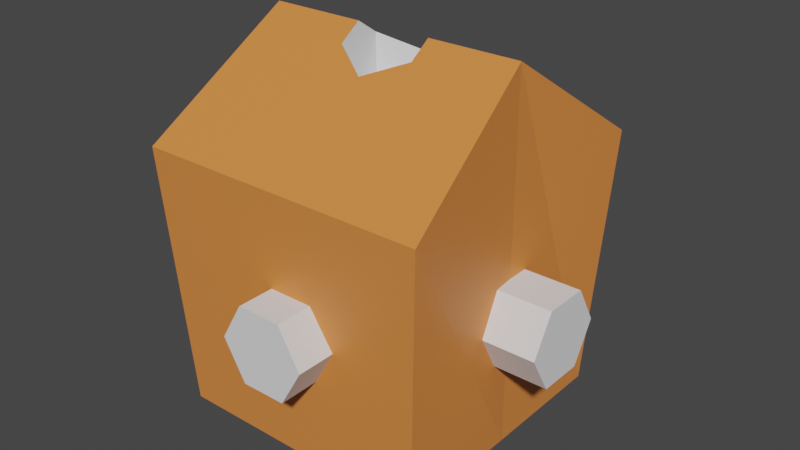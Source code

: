 # Source: test_building.blend  (saved by Blender 3.3.6; exported with 4.5.12 LTS)
import bpy
from mathutils import Matrix  # noqa: F401  (used for matrix-valued properties, if any)

bpy.ops.wm.read_factory_settings(use_empty=True)
scene = bpy.context.scene
scene.name = 'Scene'

# ---- collections
col_collection = bpy.data.collections.new('Collection'); scene.collection.children.link(col_collection)

# ---- materials (node trees are filled in below, after node groups)
mat_material = bpy.data.materials.new('Material')
mat_material.alpha_threshold = 0.0
mat_material.use_transparent_shadow = False
mat_material.roughness = 0.5
mat_material.line_color = (0.0, 0.0, 0.0, 1.0)

# ---- material node trees
mat_material.use_nodes = True; mat_material.node_tree.nodes.clear()
_N = mat_material.node_tree.nodes; _L = mat_material.node_tree.links
n0 = _N.new('ShaderNodeOutputMaterial'); n0.name = 'Material Output'; n0.location = (300, 300)
n1 = _N.new('ShaderNodeBsdfPrincipled'); n1.name = 'Principled BSDF'; n1.location = (10, 300)
n1.distribution = 'GGX'
n1.subsurface_method = 'RANDOM_WALK_SKIN'
n1.inputs[0].default_value = (0.8, 0.2505, 0.05629, 1.0)
n1.inputs[3].default_value = 1.45
n1.inputs[27].default_value = (0.0, 0.0, 0.0, 1.0)
n1.inputs[28].default_value = 1.0
_L.new(n1.outputs[0], n0.inputs[0])
n0.is_active_output = True

# ---- world
world_world = bpy.data.worlds.new('World'); scene.world = world_world
world_world.use_nodes = True; world_world.node_tree.nodes.clear()
_N = world_world.node_tree.nodes; _L = world_world.node_tree.links
n0 = _N.new('ShaderNodeOutputWorld'); n0.name = 'World Output'; n0.location = (300, 300)
n1 = _N.new('ShaderNodeBackground'); n1.name = 'Background'; n1.location = (10, 300)
n1.inputs[0].default_value = (0.05088, 0.05088, 0.05088, 1.0)
_L.new(n1.outputs[0], n0.inputs[0])
n0.is_active_output = True
world_world.color = (0.05088, 0.05088, 0.05088)
world_world.use_sun_shadow = False
world_world.sun_shadow_jitter_overblur = 0.0

# ---- meshes
me_cube = bpy.data.meshes.new('Cube')
me_cube.from_pydata([(1.108, 1.108, 1.0), (1.0, 1.0, -1.0), (0.02445, 0.3333, 1.253), (1.108, -1.108, 1.0), (1.0, -1.0, -1.0), (-0.2642, 0.1667, 1.248), (-1.108, 1.108, 1.0), (-1.0, 1.0, -1.0), (-0.2642, -0.1667, 1.248), (-1.108, -1.108, 1.0), (-1.0, -1.0, -1.0), (0.02445, -0.3333, 1.253), (-1.0, 0.0, -1.0), (1.0, 0.0, 1.751), (0.3131, -0.1667, 1.258), (-1.0, 0.0, 1.751), (1.0, 0.0, -1.0), (0.3131, 0.1667, 1.258), (-0.271, -0.1667, 1.638), (-0.273, 0.0, 1.751), (0.0197, -0.3333, 1.525), (0.3045, 0.0, 1.751), (0.3064, -0.1667, 1.638), (-0.271, 0.1667, 1.638), (0.0197, 0.3333, 1.525), (0.3064, 0.1667, 1.638)], [], [(19, 15, 9, 3, 13, 21, 22, 20, 18), (4, 3, 9, 10), (12, 15, 6, 7), (12, 16, 4, 10), (16, 13, 3, 4), (7, 6, 0, 1), (1, 0, 13, 16), (7, 1, 16, 12), (10, 9, 15, 12), (21, 13, 0, 6, 15, 19, 23, 24, 25), (5, 2, 24, 23), (19, 18, 8, 5, 23), (20, 11, 8, 18), (22, 14, 11, 20), (2, 5, 8, 11, 14, 17), (17, 14, 22, 21, 25), (2, 17, 25, 24)])
me_cube.polygons.foreach_set('material_index', [0, 0, 0, 0, 0, 0, 0, 0, 0, 0, 1, 1, 1, 1, 1, 1, 1])
_uv = me_cube.uv_layers.new(name='UVMap')
_uv.uv.foreach_set('vector', [0.7841, 0.625, 0.875, 0.625, 0.875, 0.75, 0.625, 0.75, 0.625, 0.625, 0.7119, 0.625, 0.7121, 0.6438, 0.7476, 0.6626, 0.7835, 0.6438, 0.375, 0.75, 0.625, 0.75, 0.625, 1.0, 0.375, 1.0, 0.375, 0.125, 0.625, 0.125, 0.625, 0.25, 0.375, 0.25, 0.125, 0.625, 0.375, 0.625, 0.375, 0.75, 0.125, 0.75, 0.375, 0.625, 0.625, 0.625, 0.625, 0.75, 0.375, 0.75, 0.375, 0.25, 0.625, 0.25, 0.625, 0.5, 0.375, 0.5, 0.375, 0.5, 0.625, 0.5, 0.625, 0.625, 0.375, 0.625, 0.125, 0.5, 0.375, 0.5, 0.375, 0.625, 0.125, 0.625, 0.375, 0.0, 0.625, 0.0, 0.625, 0.125, 0.375, 0.125, 0.7119, 0.625, 0.625, 0.625, 0.625, 0.5, 0.875, 0.5, 0.875, 0.625, 0.7841, 0.625, 0.7835, 0.6062, 0.7476, 0.5874, 0.7121, 0.6062, 0.8333, 1.0, 1.0, 1.0, 1.0, 0.9495, 0.8333, 0.9276, 0.75, 0.9067, 0.6667, 0.9276, 0.6667, 1.0, 0.8333, 1.0, 0.8333, 0.9276, 0.5, 0.9495, 0.5, 1.0, 0.6667, 1.0, 0.6667, 0.9276, 0.3333, 0.9295, 0.3333, 1.0, 0.5, 1.0, 0.5, 0.9495, 0.25, 0.49, 0.4578, 0.37, 0.4578, 0.13, 0.25, 0.01, 0.04215, 0.13, 0.04215, 0.37, 0.1667, 1.0, 0.3333, 1.0, 0.3333, 0.9295, 0.25, 0.9085, 0.1667, 0.9295, -8.941e-08, 1.0, 0.1667, 1.0, 0.1667, 0.9295, -8.941e-08, 0.9495])
me_cube.materials.append(mat_material)
me_cube.materials.append(None)
me_cube.use_mirror_vertex_groups = False
me_cube.update()
me_cylinder = bpy.data.meshes.new('Cylinder')
me_cylinder.from_pydata([(0.0, 1.0, -1.0), (0.0, 1.0, 1.0), (0.866, 0.5, -1.0), (0.866, 0.5, 1.0), (0.866, -0.5, -1.0), (0.866, -0.5, 1.0), (0.0, -1.0, -1.0), (0.0, -1.0, 1.0), (-0.866, -0.5, -1.0), (-0.866, -0.5, 1.0), (-0.866, 0.5, -1.0), (-0.866, 0.5, 1.0)], [], [(0, 1, 3, 2), (2, 3, 5, 4), (4, 5, 7, 6), (6, 7, 9, 8), (3, 1, 11, 9, 7, 5), (8, 9, 11, 10), (10, 11, 1, 0), (0, 2, 4, 6, 8, 10)])
_uv = me_cylinder.uv_layers.new(name='UVMap')
_uv.uv.foreach_set('vector', [1.0, 0.5, 1.0, 1.0, 0.8333, 1.0, 0.8333, 0.5, 0.8333, 0.5, 0.8333, 1.0, 0.6667, 1.0, 0.6667, 0.5, 0.6667, 0.5, 0.6667, 1.0, 0.5, 1.0, 0.5, 0.5, 0.5, 0.5, 0.5, 1.0, 0.3333, 1.0, 0.3333, 0.5, 0.4578, 0.37, 0.25, 0.49, 0.04215, 0.37, 0.04215, 0.13, 0.25, 0.01, 0.4578, 0.13, 0.3333, 0.5, 0.3333, 1.0, 0.1667, 1.0, 0.1667, 0.5, 0.1667, 0.5, 0.1667, 1.0, -8.941e-08, 1.0, -8.941e-08, 0.5, 0.75, 0.49, 0.9578, 0.37, 0.9578, 0.13, 0.75, 0.01, 0.5422, 0.13, 0.5422, 0.37])
me_cylinder.update()
me_cylinder_002 = bpy.data.meshes.new('Cylinder.002')
me_cylinder_002.from_pydata([(0.0, 1.0, -1.0), (0.0, 1.0, 1.0), (0.866, 0.5, -1.0), (0.866, 0.5, 1.0), (0.866, -0.5, -1.0), (0.866, -0.5, 1.0), (0.0, -1.0, -1.0), (0.0, -1.0, 1.0), (-0.866, -0.5, -1.0), (-0.866, -0.5, 1.0), (-0.866, 0.5, -1.0), (-0.866, 0.5, 1.0)], [], [(0, 1, 3, 2), (2, 3, 5, 4), (4, 5, 7, 6), (6, 7, 9, 8), (3, 1, 11, 9, 7, 5), (8, 9, 11, 10), (10, 11, 1, 0), (0, 2, 4, 6, 8, 10)])
_uv = me_cylinder_002.uv_layers.new(name='UVMap')
_uv.uv.foreach_set('vector', [1.0, 0.5, 1.0, 1.0, 0.8333, 1.0, 0.8333, 0.5, 0.8333, 0.5, 0.8333, 1.0, 0.6667, 1.0, 0.6667, 0.5, 0.6667, 0.5, 0.6667, 1.0, 0.5, 1.0, 0.5, 0.5, 0.5, 0.5, 0.5, 1.0, 0.3333, 1.0, 0.3333, 0.5, 0.4578, 0.37, 0.25, 0.49, 0.04215, 0.37, 0.04215, 0.13, 0.25, 0.01, 0.4578, 0.13, 0.3333, 0.5, 0.3333, 1.0, 0.1667, 1.0, 0.1667, 0.5, 0.1667, 0.5, 0.1667, 1.0, -8.941e-08, 1.0, -8.941e-08, 0.5, 0.75, 0.49, 0.9578, 0.37, 0.9578, 0.13, 0.75, 0.01, 0.5422, 0.13, 0.5422, 0.37])
me_cylinder_002.update()

# ---- objects
ob_cube = bpy.data.objects.new('Cube', me_cube)
ob_cylinder = bpy.data.objects.new('Cylinder', me_cylinder)
ob_cylinder_001 = bpy.data.objects.new('Cylinder.001', me_cylinder_002)

# ---- transforms, parenting, visibility, modifiers, constraints
ob_cube.location = (0.0, 0.0, 0.0)
ob_cube.scale = (3.0, 3.0, 3.0)
ob_cube.lock_rotations_4d = False
ob_cube.empty_display_type = 'ARROWS'
ob_cube.lineart.crease_threshold = 0.0
ob_cylinder.location = (0.2314, 0.0, 0.0)
ob_cylinder.rotation_euler = (-0.0, 1.571, 0.0)
ob_cylinder.scale = (1.0, 1.0, 4.042)
ob_cylinder_001.location = (0.2314, 0.0, 0.0)
ob_cylinder_001.rotation_euler = (-1.571, 1.571, 0.0)
ob_cylinder_001.scale = (1.0, 1.0, 4.042)

# ---- collection membership
col_collection.objects.link(ob_cube)
col_collection.objects.link(ob_cylinder)
col_collection.objects.link(ob_cylinder_001)

# ---- scene / render settings (as saved in the file)
scene.frame_start = 1; scene.frame_end = 250; scene.frame_set(1)
scene.render.engine = 'BLENDER_EEVEE_NEXT'
scene.cycles.sampling_pattern = 'TABULATED_SOBOL'
scene.cycles.use_light_tree = False
scene.view_settings.view_transform = 'Filmic'
bpy.context.view_layer.update()

# ---- added for rendering (the .blend has no active camera and no usable light): camera, sun
cam_auto = bpy.data.cameras.new('AutoCamera')
cam_auto.lens = 50.0
cam_auto.sensor_width = 36.0
cam_auto.clip_end = 1000.0
ob_auto_camera = bpy.data.objects.new('AutoCamera', cam_auto)
scene.collection.objects.link(ob_auto_camera)
ob_auto_camera.location = (13.2766, -15.6542, 11.5625)
ob_auto_camera.rotation_euler = (1.09748, -7.21219e-08, 0.694738)
scene.camera = ob_auto_camera
light_auto_sun = bpy.data.lights.new('AutoSun', 'SUN')
light_auto_sun.energy = 3.0
light_auto_sun.angle = 0.0523599
ob_auto_sun = bpy.data.objects.new('AutoSun', light_auto_sun)
scene.collection.objects.link(ob_auto_sun)
ob_auto_sun.rotation_euler = (0.872665, 0.174533, 0.523599)
bpy.context.view_layer.update()
